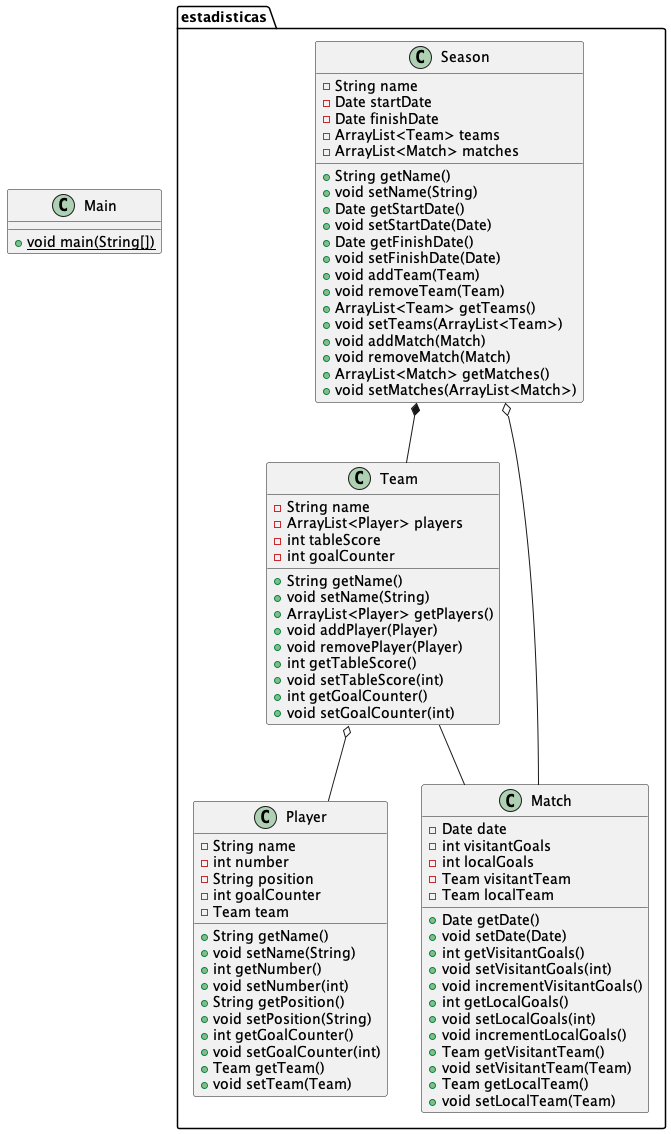

The diagram above was rendered by PlantUML. Its source (embedded in the PNG):
@startuml
class estadisticas.Team {
- String name
- ArrayList<Player> players
- int tableScore
- int goalCounter
+ String getName()
+ void setName(String)
+ ArrayList<Player> getPlayers()
+ void addPlayer(Player)
+ void removePlayer(Player)
+ int getTableScore()
+ void setTableScore(int)
+ int getGoalCounter()
+ void setGoalCounter(int)
}
class estadisticas.Season {
- String name
- Date startDate
- Date finishDate
- ArrayList<Team> teams
- ArrayList<Match> matches
+ String getName()
+ void setName(String)
+ Date getStartDate()
+ void setStartDate(Date)
+ Date getFinishDate()
+ void setFinishDate(Date)
+ void addTeam(Team)
+ void removeTeam(Team)
+ ArrayList<Team> getTeams()
+ void setTeams(ArrayList<Team>)
+ void addMatch(Match)
+ void removeMatch(Match)
+ ArrayList<Match> getMatches()
+ void setMatches(ArrayList<Match>)
}
class Main {
+ {static} void main(String[])
}
class estadisticas.Match {
- Date date
- int visitantGoals
- int localGoals
- Team visitantTeam
- Team localTeam
+ Date getDate()
+ void setDate(Date)
+ int getVisitantGoals()
+ void setVisitantGoals(int)
+ void incrementVisitantGoals()
+ int getLocalGoals()
+ void setLocalGoals(int)
+ void incrementLocalGoals()
+ Team getVisitantTeam()
+ void setVisitantTeam(Team)
+ Team getLocalTeam()
+ void setLocalTeam(Team)
}
class estadisticas.Player {
- String name
- int number
- String position
- int goalCounter
- Team team
+ String getName()
+ void setName(String)
+ int getNumber()
+ void setNumber(int)
+ String getPosition()
+ void setPosition(String)
+ int getGoalCounter()
+ void setGoalCounter(int)
+ Team getTeam()
+ void setTeam(Team)
}

estadisticas.Team o-- estadisticas.Player
estadisticas.Team -- estadisticas.Match
estadisticas.Season *-- estadisticas.Team
estadisticas.Season o-- estadisticas.Match
@enduml